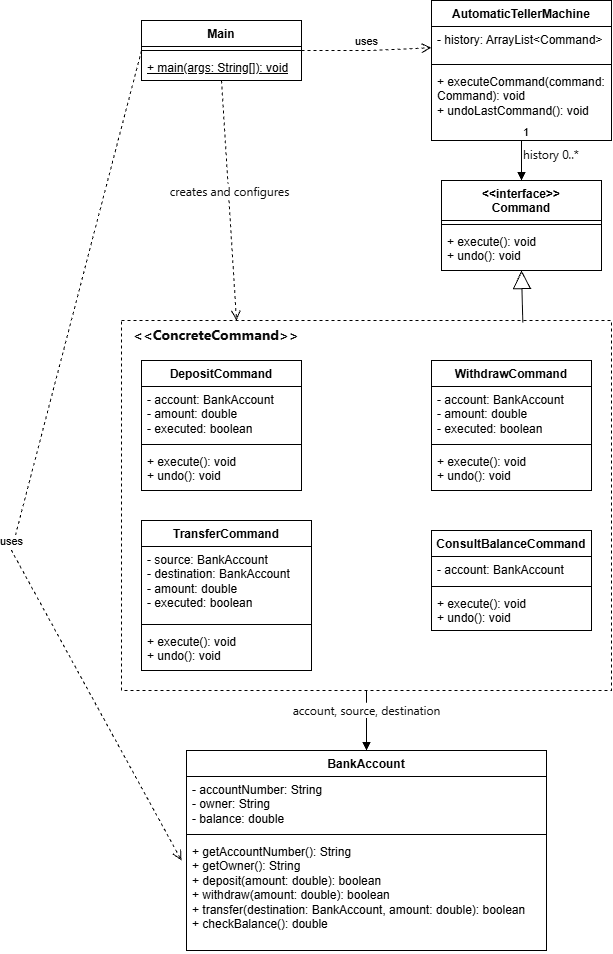

The diagram above was exported from draw.io. Its source (the exported page's mxGraphModel, read from the mxfile embedded in the PNG):
<mxGraphModel dx="2049" dy="1126" grid="1" gridSize="10" guides="1" tooltips="1" connect="1" arrows="1" fold="1" page="1" pageScale="1" pageWidth="827" pageHeight="1169" math="0" shadow="0">
  <root>
    <mxCell id="0" />
    <mxCell id="1" parent="0" />
    <mxCell id="5O0rp79O7ZRbqgZqit09-43" parent="1" style="html=1;whiteSpace=wrap;dashed=1;" value="" vertex="1">
      <mxGeometry height="370" width="490" x="150" y="350" as="geometry" />
    </mxCell>
    <mxCell id="5O0rp79O7ZRbqgZqit09-1" parent="1" style="swimlane;fontStyle=1;align=center;verticalAlign=top;childLayout=stackLayout;horizontal=1;startSize=40;horizontalStack=0;resizeParent=1;resizeParentMax=0;resizeLast=0;collapsible=1;marginBottom=0;whiteSpace=wrap;html=1;" value="&amp;lt;&amp;lt;interface&amp;gt;&amp;gt;&lt;div&gt;Command&lt;/div&gt;" vertex="1">
      <mxGeometry height="90" width="160" x="470" y="210" as="geometry" />
    </mxCell>
    <mxCell id="5O0rp79O7ZRbqgZqit09-3" parent="5O0rp79O7ZRbqgZqit09-1" style="line;strokeWidth=1;fillColor=none;align=left;verticalAlign=middle;spacingTop=-1;spacingLeft=3;spacingRight=3;rotatable=0;labelPosition=right;points=[];portConstraint=eastwest;strokeColor=inherit;labelPerimeter=1;" value="" vertex="1">
      <mxGeometry height="8" width="160" y="40" as="geometry" />
    </mxCell>
    <mxCell id="5O0rp79O7ZRbqgZqit09-4" parent="5O0rp79O7ZRbqgZqit09-1" style="text;strokeColor=none;fillColor=none;align=left;verticalAlign=top;spacingLeft=4;spacingRight=4;overflow=hidden;rotatable=0;points=[[0,0.5],[1,0.5]];portConstraint=eastwest;whiteSpace=wrap;html=1;" value="+ execute(): void&lt;div&gt;+ undo(): void&lt;/div&gt;" vertex="1">
      <mxGeometry height="42" width="160" y="48" as="geometry" />
    </mxCell>
    <mxCell id="5O0rp79O7ZRbqgZqit09-5" parent="1" style="swimlane;fontStyle=1;align=center;verticalAlign=top;childLayout=stackLayout;horizontal=1;startSize=26;horizontalStack=0;resizeParent=1;resizeParentMax=0;resizeLast=0;collapsible=1;marginBottom=0;whiteSpace=wrap;html=1;" value="DepositCommand" vertex="1">
      <mxGeometry height="130" width="160" x="170" y="390" as="geometry" />
    </mxCell>
    <mxCell id="5O0rp79O7ZRbqgZqit09-6" parent="5O0rp79O7ZRbqgZqit09-5" style="text;strokeColor=none;fillColor=none;align=left;verticalAlign=top;spacingLeft=4;spacingRight=4;overflow=hidden;rotatable=0;points=[[0,0.5],[1,0.5]];portConstraint=eastwest;whiteSpace=wrap;html=1;" value="- account: BankAccount&lt;div&gt;- amount: double&lt;/div&gt;&lt;div&gt;- executed: boolean&lt;/div&gt;" vertex="1">
      <mxGeometry height="54" width="160" y="26" as="geometry" />
    </mxCell>
    <mxCell id="5O0rp79O7ZRbqgZqit09-7" parent="5O0rp79O7ZRbqgZqit09-5" style="line;strokeWidth=1;fillColor=none;align=left;verticalAlign=middle;spacingTop=-1;spacingLeft=3;spacingRight=3;rotatable=0;labelPosition=right;points=[];portConstraint=eastwest;strokeColor=inherit;labelPerimeter=1;" value="" vertex="1">
      <mxGeometry height="8" width="160" y="80" as="geometry" />
    </mxCell>
    <mxCell id="5O0rp79O7ZRbqgZqit09-8" parent="5O0rp79O7ZRbqgZqit09-5" style="text;strokeColor=none;fillColor=none;align=left;verticalAlign=top;spacingLeft=4;spacingRight=4;overflow=hidden;rotatable=0;points=[[0,0.5],[1,0.5]];portConstraint=eastwest;whiteSpace=wrap;html=1;" value="+ execute(): void&lt;div&gt;+ undo(): void&lt;/div&gt;" vertex="1">
      <mxGeometry height="42" width="160" y="88" as="geometry" />
    </mxCell>
    <mxCell id="5O0rp79O7ZRbqgZqit09-9" parent="1" style="swimlane;fontStyle=1;align=center;verticalAlign=top;childLayout=stackLayout;horizontal=1;startSize=26;horizontalStack=0;resizeParent=1;resizeParentMax=0;resizeLast=0;collapsible=1;marginBottom=0;whiteSpace=wrap;html=1;" value="WithdrawCommand" vertex="1">
      <mxGeometry height="130" width="160" x="460" y="390" as="geometry" />
    </mxCell>
    <mxCell id="5O0rp79O7ZRbqgZqit09-10" parent="5O0rp79O7ZRbqgZqit09-9" style="text;strokeColor=none;fillColor=none;align=left;verticalAlign=top;spacingLeft=4;spacingRight=4;overflow=hidden;rotatable=0;points=[[0,0.5],[1,0.5]];portConstraint=eastwest;whiteSpace=wrap;html=1;" value="- account: BankAccount&lt;div&gt;- amount: double&lt;/div&gt;&lt;div&gt;- executed: boolean&lt;/div&gt;" vertex="1">
      <mxGeometry height="54" width="160" y="26" as="geometry" />
    </mxCell>
    <mxCell id="5O0rp79O7ZRbqgZqit09-11" parent="5O0rp79O7ZRbqgZqit09-9" style="line;strokeWidth=1;fillColor=none;align=left;verticalAlign=middle;spacingTop=-1;spacingLeft=3;spacingRight=3;rotatable=0;labelPosition=right;points=[];portConstraint=eastwest;strokeColor=inherit;labelPerimeter=1;" value="" vertex="1">
      <mxGeometry height="8" width="160" y="80" as="geometry" />
    </mxCell>
    <mxCell id="5O0rp79O7ZRbqgZqit09-12" parent="5O0rp79O7ZRbqgZqit09-9" style="text;strokeColor=none;fillColor=none;align=left;verticalAlign=top;spacingLeft=4;spacingRight=4;overflow=hidden;rotatable=0;points=[[0,0.5],[1,0.5]];portConstraint=eastwest;whiteSpace=wrap;html=1;" value="+ execute(): void&lt;div&gt;+ undo(): void&lt;/div&gt;" vertex="1">
      <mxGeometry height="42" width="160" y="88" as="geometry" />
    </mxCell>
    <mxCell id="5O0rp79O7ZRbqgZqit09-17" parent="1" style="swimlane;fontStyle=1;align=center;verticalAlign=top;childLayout=stackLayout;horizontal=1;startSize=26;horizontalStack=0;resizeParent=1;resizeParentMax=0;resizeLast=0;collapsible=1;marginBottom=0;whiteSpace=wrap;html=1;" value="TransferCommand" vertex="1">
      <mxGeometry height="150" width="170" x="170" y="550" as="geometry" />
    </mxCell>
    <mxCell id="5O0rp79O7ZRbqgZqit09-18" parent="5O0rp79O7ZRbqgZqit09-17" style="text;strokeColor=none;fillColor=none;align=left;verticalAlign=top;spacingLeft=4;spacingRight=4;overflow=hidden;rotatable=0;points=[[0,0.5],[1,0.5]];portConstraint=eastwest;whiteSpace=wrap;html=1;" value="- source: BankAccount&lt;div&gt;- destination: BankAccount&lt;/div&gt;&lt;div&gt;- amount: double&lt;/div&gt;&lt;div&gt;- executed: boolean&lt;/div&gt;" vertex="1">
      <mxGeometry height="74" width="170" y="26" as="geometry" />
    </mxCell>
    <mxCell id="5O0rp79O7ZRbqgZqit09-19" parent="5O0rp79O7ZRbqgZqit09-17" style="line;strokeWidth=1;fillColor=none;align=left;verticalAlign=middle;spacingTop=-1;spacingLeft=3;spacingRight=3;rotatable=0;labelPosition=right;points=[];portConstraint=eastwest;strokeColor=inherit;labelPerimeter=1;" value="" vertex="1">
      <mxGeometry height="8" width="170" y="100" as="geometry" />
    </mxCell>
    <mxCell id="5O0rp79O7ZRbqgZqit09-20" parent="5O0rp79O7ZRbqgZqit09-17" style="text;strokeColor=none;fillColor=none;align=left;verticalAlign=top;spacingLeft=4;spacingRight=4;overflow=hidden;rotatable=0;points=[[0,0.5],[1,0.5]];portConstraint=eastwest;whiteSpace=wrap;html=1;" value="+ execute(): void&lt;div&gt;+ undo(): void&lt;/div&gt;" vertex="1">
      <mxGeometry height="42" width="170" y="108" as="geometry" />
    </mxCell>
    <mxCell id="5O0rp79O7ZRbqgZqit09-21" parent="1" style="swimlane;fontStyle=1;align=center;verticalAlign=top;childLayout=stackLayout;horizontal=1;startSize=26;horizontalStack=0;resizeParent=1;resizeParentMax=0;resizeLast=0;collapsible=1;marginBottom=0;whiteSpace=wrap;html=1;" value="ConsultBalanceCommand" vertex="1">
      <mxGeometry height="100" width="160" x="460" y="560" as="geometry" />
    </mxCell>
    <mxCell id="5O0rp79O7ZRbqgZqit09-22" parent="5O0rp79O7ZRbqgZqit09-21" style="text;strokeColor=none;fillColor=none;align=left;verticalAlign=top;spacingLeft=4;spacingRight=4;overflow=hidden;rotatable=0;points=[[0,0.5],[1,0.5]];portConstraint=eastwest;whiteSpace=wrap;html=1;" value="- account: BankAccount" vertex="1">
      <mxGeometry height="26" width="160" y="26" as="geometry" />
    </mxCell>
    <mxCell id="5O0rp79O7ZRbqgZqit09-23" parent="5O0rp79O7ZRbqgZqit09-21" style="line;strokeWidth=1;fillColor=none;align=left;verticalAlign=middle;spacingTop=-1;spacingLeft=3;spacingRight=3;rotatable=0;labelPosition=right;points=[];portConstraint=eastwest;strokeColor=inherit;labelPerimeter=1;" value="" vertex="1">
      <mxGeometry height="8" width="160" y="52" as="geometry" />
    </mxCell>
    <mxCell id="5O0rp79O7ZRbqgZqit09-24" parent="5O0rp79O7ZRbqgZqit09-21" style="text;strokeColor=none;fillColor=none;align=left;verticalAlign=top;spacingLeft=4;spacingRight=4;overflow=hidden;rotatable=0;points=[[0,0.5],[1,0.5]];portConstraint=eastwest;whiteSpace=wrap;html=1;" value="+ execute(): void&lt;div&gt;+ undo(): void&lt;/div&gt;" vertex="1">
      <mxGeometry height="40" width="160" y="60" as="geometry" />
    </mxCell>
    <mxCell id="5O0rp79O7ZRbqgZqit09-25" parent="1" style="swimlane;fontStyle=1;align=center;verticalAlign=top;childLayout=stackLayout;horizontal=1;startSize=26;horizontalStack=0;resizeParent=1;resizeParentMax=0;resizeLast=0;collapsible=1;marginBottom=0;whiteSpace=wrap;html=1;" value="BankAccount" vertex="1">
      <mxGeometry height="200" width="360" x="215" y="780" as="geometry" />
    </mxCell>
    <mxCell id="5O0rp79O7ZRbqgZqit09-26" parent="5O0rp79O7ZRbqgZqit09-25" style="text;strokeColor=none;fillColor=none;align=left;verticalAlign=top;spacingLeft=4;spacingRight=4;overflow=hidden;rotatable=0;points=[[0,0.5],[1,0.5]];portConstraint=eastwest;whiteSpace=wrap;html=1;" value="- accountNumber: String&lt;div&gt;- owner: String&lt;/div&gt;&lt;div&gt;- balance: double&lt;/div&gt;" vertex="1">
      <mxGeometry height="54" width="360" y="26" as="geometry" />
    </mxCell>
    <mxCell id="5O0rp79O7ZRbqgZqit09-27" parent="5O0rp79O7ZRbqgZqit09-25" style="line;strokeWidth=1;fillColor=none;align=left;verticalAlign=middle;spacingTop=-1;spacingLeft=3;spacingRight=3;rotatable=0;labelPosition=right;points=[];portConstraint=eastwest;strokeColor=inherit;labelPerimeter=1;" value="" vertex="1">
      <mxGeometry height="8" width="360" y="80" as="geometry" />
    </mxCell>
    <mxCell id="5O0rp79O7ZRbqgZqit09-28" parent="5O0rp79O7ZRbqgZqit09-25" style="text;strokeColor=none;fillColor=none;align=left;verticalAlign=top;spacingLeft=4;spacingRight=4;overflow=hidden;rotatable=0;points=[[0,0.5],[1,0.5]];portConstraint=eastwest;whiteSpace=wrap;html=1;" value="+ getAccountNumber(): String&lt;div&gt;+ getOwner(): String&lt;/div&gt;&lt;div&gt;+ deposit(amount: double): boolean&lt;/div&gt;&lt;div&gt;+ withdraw(amount: double): boolean&lt;/div&gt;&lt;div&gt;+ transfer(destination: BankAccount, amount: double): boolean&lt;/div&gt;&lt;div&gt;+ checkBalance(): double&lt;/div&gt;" vertex="1">
      <mxGeometry height="112" width="360" y="88" as="geometry" />
    </mxCell>
    <mxCell id="5O0rp79O7ZRbqgZqit09-29" parent="1" style="swimlane;fontStyle=1;align=center;verticalAlign=top;childLayout=stackLayout;horizontal=1;startSize=26;horizontalStack=0;resizeParent=1;resizeParentMax=0;resizeLast=0;collapsible=1;marginBottom=0;whiteSpace=wrap;html=1;" value="AutomaticTellerMachine" vertex="1">
      <mxGeometry height="140" width="180" x="460" y="30" as="geometry" />
    </mxCell>
    <mxCell id="5O0rp79O7ZRbqgZqit09-30" parent="5O0rp79O7ZRbqgZqit09-29" style="text;strokeColor=none;fillColor=none;align=left;verticalAlign=top;spacingLeft=4;spacingRight=4;overflow=hidden;rotatable=0;points=[[0,0.5],[1,0.5]];portConstraint=eastwest;whiteSpace=wrap;html=1;" value="- history: ArrayList&amp;lt;Command&amp;gt;" vertex="1">
      <mxGeometry height="34" width="180" y="26" as="geometry" />
    </mxCell>
    <mxCell id="5O0rp79O7ZRbqgZqit09-31" parent="5O0rp79O7ZRbqgZqit09-29" style="line;strokeWidth=1;fillColor=none;align=left;verticalAlign=middle;spacingTop=-1;spacingLeft=3;spacingRight=3;rotatable=0;labelPosition=right;points=[];portConstraint=eastwest;strokeColor=inherit;labelPerimeter=1;" value="" vertex="1">
      <mxGeometry height="8" width="180" y="60" as="geometry" />
    </mxCell>
    <mxCell id="5O0rp79O7ZRbqgZqit09-32" parent="5O0rp79O7ZRbqgZqit09-29" style="text;strokeColor=none;fillColor=none;align=left;verticalAlign=top;spacingLeft=4;spacingRight=4;overflow=hidden;rotatable=0;points=[[0,0.5],[1,0.5]];portConstraint=eastwest;whiteSpace=wrap;html=1;" value="+ executeCommand(command: Command): void&lt;div&gt;+ undoLastCommand(): void&lt;/div&gt;" vertex="1">
      <mxGeometry height="72" width="180" y="68" as="geometry" />
    </mxCell>
    <mxCell id="5O0rp79O7ZRbqgZqit09-33" parent="1" style="swimlane;fontStyle=1;align=center;verticalAlign=top;childLayout=stackLayout;horizontal=1;startSize=26;horizontalStack=0;resizeParent=1;resizeParentMax=0;resizeLast=0;collapsible=1;marginBottom=0;whiteSpace=wrap;html=1;" value="Main" vertex="1">
      <mxGeometry height="60" width="160" x="170" y="50" as="geometry" />
    </mxCell>
    <mxCell id="5O0rp79O7ZRbqgZqit09-35" parent="5O0rp79O7ZRbqgZqit09-33" style="line;strokeWidth=1;fillColor=none;align=left;verticalAlign=middle;spacingTop=-1;spacingLeft=3;spacingRight=3;rotatable=0;labelPosition=right;points=[];portConstraint=eastwest;strokeColor=inherit;labelPerimeter=1;" value="" vertex="1">
      <mxGeometry height="8" width="160" y="26" as="geometry" />
    </mxCell>
    <mxCell id="5O0rp79O7ZRbqgZqit09-36" parent="5O0rp79O7ZRbqgZqit09-33" style="text;strokeColor=none;fillColor=none;align=left;verticalAlign=top;spacingLeft=4;spacingRight=4;overflow=hidden;rotatable=0;points=[[0,0.5],[1,0.5]];portConstraint=eastwest;whiteSpace=wrap;html=1;" value="&lt;u&gt;+ main(args: String[]): void&lt;/u&gt;" vertex="1">
      <mxGeometry height="26" width="160" y="34" as="geometry" />
    </mxCell>
    <mxCell id="5O0rp79O7ZRbqgZqit09-37" edge="1" parent="1" source="5O0rp79O7ZRbqgZqit09-35" style="html=1;verticalAlign=bottom;endArrow=open;dashed=1;endSize=8;edgeStyle=sequenceEdgeStyle;libavoidRouting=0;curved=0;rounded=0;defaultLabelBackgroundColor=gap;" target="5O0rp79O7ZRbqgZqit09-30" value="uses">
      <mxGeometry relative="1" x="-0.0003" as="geometry">
        <Array as="points">
          <mxPoint x="355" y="80" />
        </Array>
        <mxPoint x="290" y="270" as="sourcePoint" />
        <mxPoint x="450" y="90" as="targetPoint" />
      </mxGeometry>
    </mxCell>
    <mxCell id="5O0rp79O7ZRbqgZqit09-40" edge="1" parent="1" source="5O0rp79O7ZRbqgZqit09-29" style="endArrow=block;endFill=1;html=1;edgeStyle=orthogonalEdgeStyle;align=left;verticalAlign=top;rounded=0;defaultLabelBackgroundColor=gap;exitX=0.5;exitY=1;exitDx=0;exitDy=0;entryX=0.5;entryY=0;entryDx=0;entryDy=0;" target="5O0rp79O7ZRbqgZqit09-1" value="&lt;span style=&quot;color: rgb(11, 11, 11); font-family: anthropic-sans, -apple-system, BlinkMacSystemFont, &amp;quot;Segoe UI&amp;quot;, sans-serif; font-size: 12px;&quot;&gt;history 0..*&lt;/span&gt;">
      <mxGeometry relative="1" x="-1" as="geometry">
        <mxPoint x="170" y="270" as="sourcePoint" />
        <mxPoint x="330" y="270" as="targetPoint" />
      </mxGeometry>
    </mxCell>
    <mxCell id="5O0rp79O7ZRbqgZqit09-41" connectable="0" parent="5O0rp79O7ZRbqgZqit09-40" style="edgeLabel;resizable=0;html=1;align=left;verticalAlign=bottom;defaultLabelBackgroundColor=gap;" value="1" vertex="1">
      <mxGeometry relative="1" x="-1" as="geometry" />
    </mxCell>
    <mxCell id="5O0rp79O7ZRbqgZqit09-42" edge="1" parent="1" source="5O0rp79O7ZRbqgZqit09-33" style="html=1;verticalAlign=bottom;endArrow=open;dashed=1;endSize=8;edgeStyle=sequenceEdgeStyle;libavoidRouting=0;curved=0;rounded=0;defaultLabelBackgroundColor=gap;exitX=0.5;exitY=1;exitDx=0;exitDy=0;entryX=0.75;entryY=0;entryDx=0;entryDy=0;" target="5O0rp79O7ZRbqgZqit09-45" value="&lt;span style=&quot;color: rgb(11, 11, 11); font-family: anthropic-sans, -apple-system, BlinkMacSystemFont, &amp;quot;Segoe UI&amp;quot;, sans-serif; font-size: 12px; text-align: start;&quot;&gt;creates and configures&lt;/span&gt;">
      <mxGeometry relative="1" x="0.0054" as="geometry">
        <Array as="points">
          <mxPoint x="261.2499999999998" y="110" />
        </Array>
        <mxPoint x="270" y="74" as="sourcePoint" />
        <mxPoint x="480" y="70" as="targetPoint" />
      </mxGeometry>
    </mxCell>
    <mxCell id="5O0rp79O7ZRbqgZqit09-45" parent="1" style="text;whiteSpace=wrap;html=1;" value="&lt;span style=&quot;color: rgb(11, 11, 11); font-family: anthropic-sans, -apple-system, BlinkMacSystemFont, &amp;quot;Segoe UI&amp;quot;, sans-serif; font-size: 14px; white-space: nowrap;&quot;&gt;&lt;b&gt;&amp;lt;&amp;lt;ConcreteCommand&amp;gt;&amp;gt;&lt;/b&gt;&lt;/span&gt;" vertex="1">
      <mxGeometry height="40" width="140" x="160" y="350" as="geometry" />
    </mxCell>
    <mxCell id="5O0rp79O7ZRbqgZqit09-47" edge="1" parent="1" source="5O0rp79O7ZRbqgZqit09-43" style="endArrow=block;endSize=16;endFill=0;html=1;rounded=0;defaultLabelBackgroundColor=gap;exitX=0.819;exitY=0.005;exitDx=0;exitDy=0;exitPerimeter=0;entryX=0.5;entryY=1;entryDx=0;entryDy=0;" target="5O0rp79O7ZRbqgZqit09-1" value="">
      <mxGeometry relative="1" width="160" as="geometry">
        <mxPoint x="100" y="240" as="sourcePoint" />
        <mxPoint x="260" y="240" as="targetPoint" />
      </mxGeometry>
    </mxCell>
    <mxCell id="5O0rp79O7ZRbqgZqit09-49" edge="1" parent="1" source="5O0rp79O7ZRbqgZqit09-43" style="html=1;verticalAlign=bottom;endArrow=block;edgeStyle=sequenceEdgeStyle;libavoidRouting=0;curved=0;rounded=0;defaultLabelBackgroundColor=gap;entryX=0.5;entryY=0;entryDx=0;entryDy=0;exitX=0.5;exitY=1;exitDx=0;exitDy=0;" target="5O0rp79O7ZRbqgZqit09-25" value="&lt;span style=&quot;color: rgb(11, 11, 11); font-family: anthropic-sans, -apple-system, BlinkMacSystemFont, &amp;quot;Segoe UI&amp;quot;, sans-serif; font-size: 12px; text-align: start;&quot;&gt;account, source, destination&lt;/span&gt;">
      <mxGeometry relative="1" width="80" as="geometry">
        <Array as="points">
          <mxPoint x="395" y="770" />
        </Array>
        <mxPoint x="400" y="720" as="sourcePoint" />
        <mxPoint x="120" y="950" as="targetPoint" />
      </mxGeometry>
    </mxCell>
    <mxCell id="5O0rp79O7ZRbqgZqit09-51" edge="1" parent="1" source="5O0rp79O7ZRbqgZqit09-33" style="html=1;verticalAlign=bottom;endArrow=open;dashed=1;endSize=8;edgeStyle=sequenceEdgeStyle;libavoidRouting=0;curved=0;rounded=0;defaultLabelBackgroundColor=gap;exitX=0;exitY=0.5;exitDx=0;exitDy=0;" value="uses">
      <mxGeometry relative="1" x="0.1883" as="geometry">
        <Array as="points">
          <mxPoint x="40" y="580" />
        </Array>
        <mxPoint x="80" y="580" as="sourcePoint" />
        <mxPoint x="210" y="890" as="targetPoint" />
      </mxGeometry>
    </mxCell>
  </root>
</mxGraphModel>